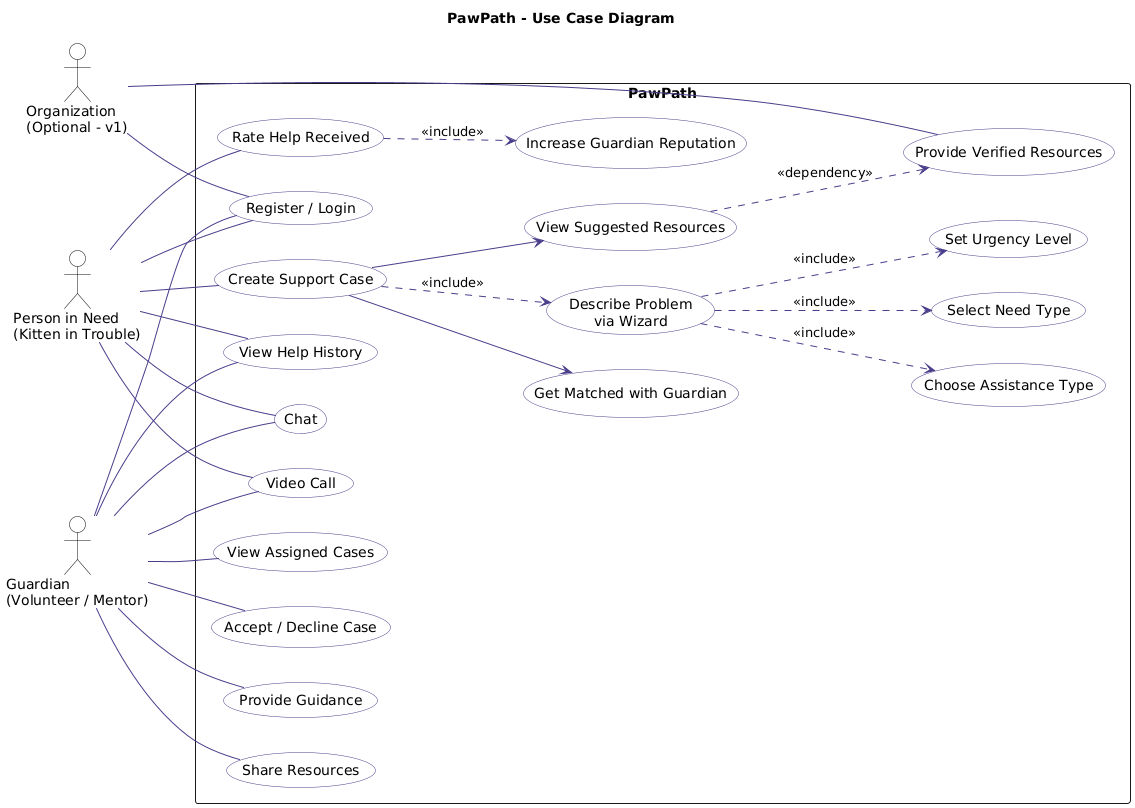

The diagram above was rendered by PlantUML. Its source (embedded in the PNG):
@startuml
title PawPath - Use Case Diagram
left to right direction
skinparam packageStyle rectangle
skinparam usecase {
    BackgroundColor White
    BorderColor DarkSlateBlue
    ArrowColor DarkSlateBlue
}
skinparam actor {
    BorderColor Black
    BackgroundColor White
}

actor "Person in Need\n(Kitten in Trouble)" as Kitten
actor "Guardian\n(Volunteer / Mentor)" as Guardian
actor "Organization\n(Optional - v1)" as Org

rectangle PawPath {
    usecase "Register / Login" as UC_Login
    
    Kitten -- UC_Login
    Guardian -- UC_Login
    Org -- UC_Login

    ' Kitten specific flows
    usecase "Create Support Case" as UC_Create
    usecase "Describe Problem\nvia Wizard" as UC_Wizard
    usecase "Select Need Type" as UC_NeedType
    usecase "Set Urgency Level" as UC_Urgency
    usecase "Choose Assistance Type" as UC_AssistType
    usecase "View Suggested Resources" as UC_ViewResources
    usecase "Get Matched with Guardian" as UC_GetMatched

    Kitten -- UC_Create
    
    ' Defining Wizard steps as includes for better clarity
    UC_Create ..> UC_Wizard : <<include>>
    UC_Wizard ..> UC_NeedType : <<include>>
    UC_Wizard ..> UC_Urgency : <<include>>
    UC_Wizard ..> UC_AssistType : <<include>>

    UC_Create --> UC_ViewResources
    UC_Create --> UC_GetMatched

    ' Guardian specific flows
    usecase "View Assigned Cases" as UC_ViewCases
    usecase "Accept / Decline Case" as UC_AcceptDecline
    usecase "Provide Guidance" as UC_ProvideGuidance
    usecase "Share Resources" as UC_ShareResources

    Guardian -- UC_ViewCases
    Guardian -- UC_AcceptDecline
    Guardian -- UC_ProvideGuidance
    Guardian -- UC_ShareResources

    ' Shared interaction flows (merged for cleaner diagram)
    usecase "Chat" as UC_Chat
    usecase "Video Call" as UC_Video

    Kitten -- UC_Chat
    Guardian -- UC_Chat
    Kitten -- UC_Video
    Guardian -- UC_Video

    ' Post-help flows
    usecase "Rate Help Received" as UC_Rate
    usecase "Increase Guardian Reputation" as UC_Reputation
    
    Kitten -- UC_Rate
    UC_Rate ..> UC_Reputation : <<include>>

    ' Shared history flow
    usecase "View Help History" as UC_History
    Kitten -- UC_History
    Guardian -- UC_History

    ' Organization flows
    usecase "Provide Verified Resources" as UC_ProvResources
    Org -- UC_ProvResources
    
    ' Dependency: Viewing resources depends on Org providing them
    UC_ViewResources ..> UC_ProvResources : <<dependency>>
}
@enduml